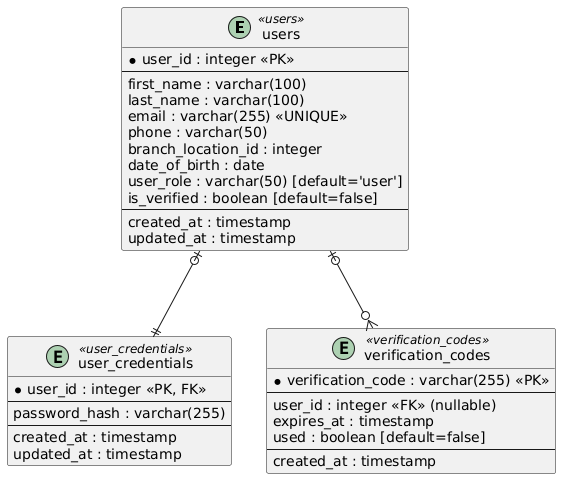

The diagram above was rendered by PlantUML. Its source (embedded in the PNG):
@startuml
' Define colors for entities
skinparam entity {
    BackgroundColor<<users>> LightBlue
    BackgroundColor<<user_credentials>> LightGreen
    BackgroundColor<<verification_codes>> LightYellow
    BorderColor Black
}

' Define entities

entity "users" as users <<users>> {
    * user_id : integer <<PK>>
    --
    first_name : varchar(100)
    last_name : varchar(100)
    email : varchar(255) <<UNIQUE>>
    phone : varchar(50)
    branch_location_id : integer
    date_of_birth : date
    user_role : varchar(50) [default='user']
    is_verified : boolean [default=false]
    --
    created_at : timestamp
    updated_at : timestamp
}

entity "user_credentials" as user_credentials <<user_credentials>> {
    * user_id : integer <<PK, FK>>
    --
    password_hash : varchar(255)
    --
    created_at : timestamp
    updated_at : timestamp
}

entity "verification_codes" as verification_codes <<verification_codes>> {
    * verification_code : varchar(255) <<PK>>
    --
    user_id : integer <<FK>> (nullable)
    expires_at : timestamp
    used : boolean [default=false]
    --
    created_at : timestamp
}

' Define relationships

users |o--|| user_credentials : ""
users |o--o{ verification_codes : ""
@enduml